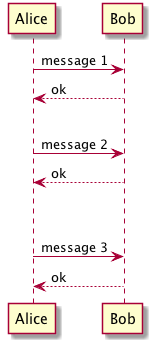

The diagram above was rendered by PlantUML. Its source (embedded in the PNG):
@startuml
participant Alice as A
participant Bob as B

A -> B : message 1
B --> A : ok
|||
A -> B : message 2
B --> A : ok
||45||
A -> B : message 3
B --> A : ok
@enduml